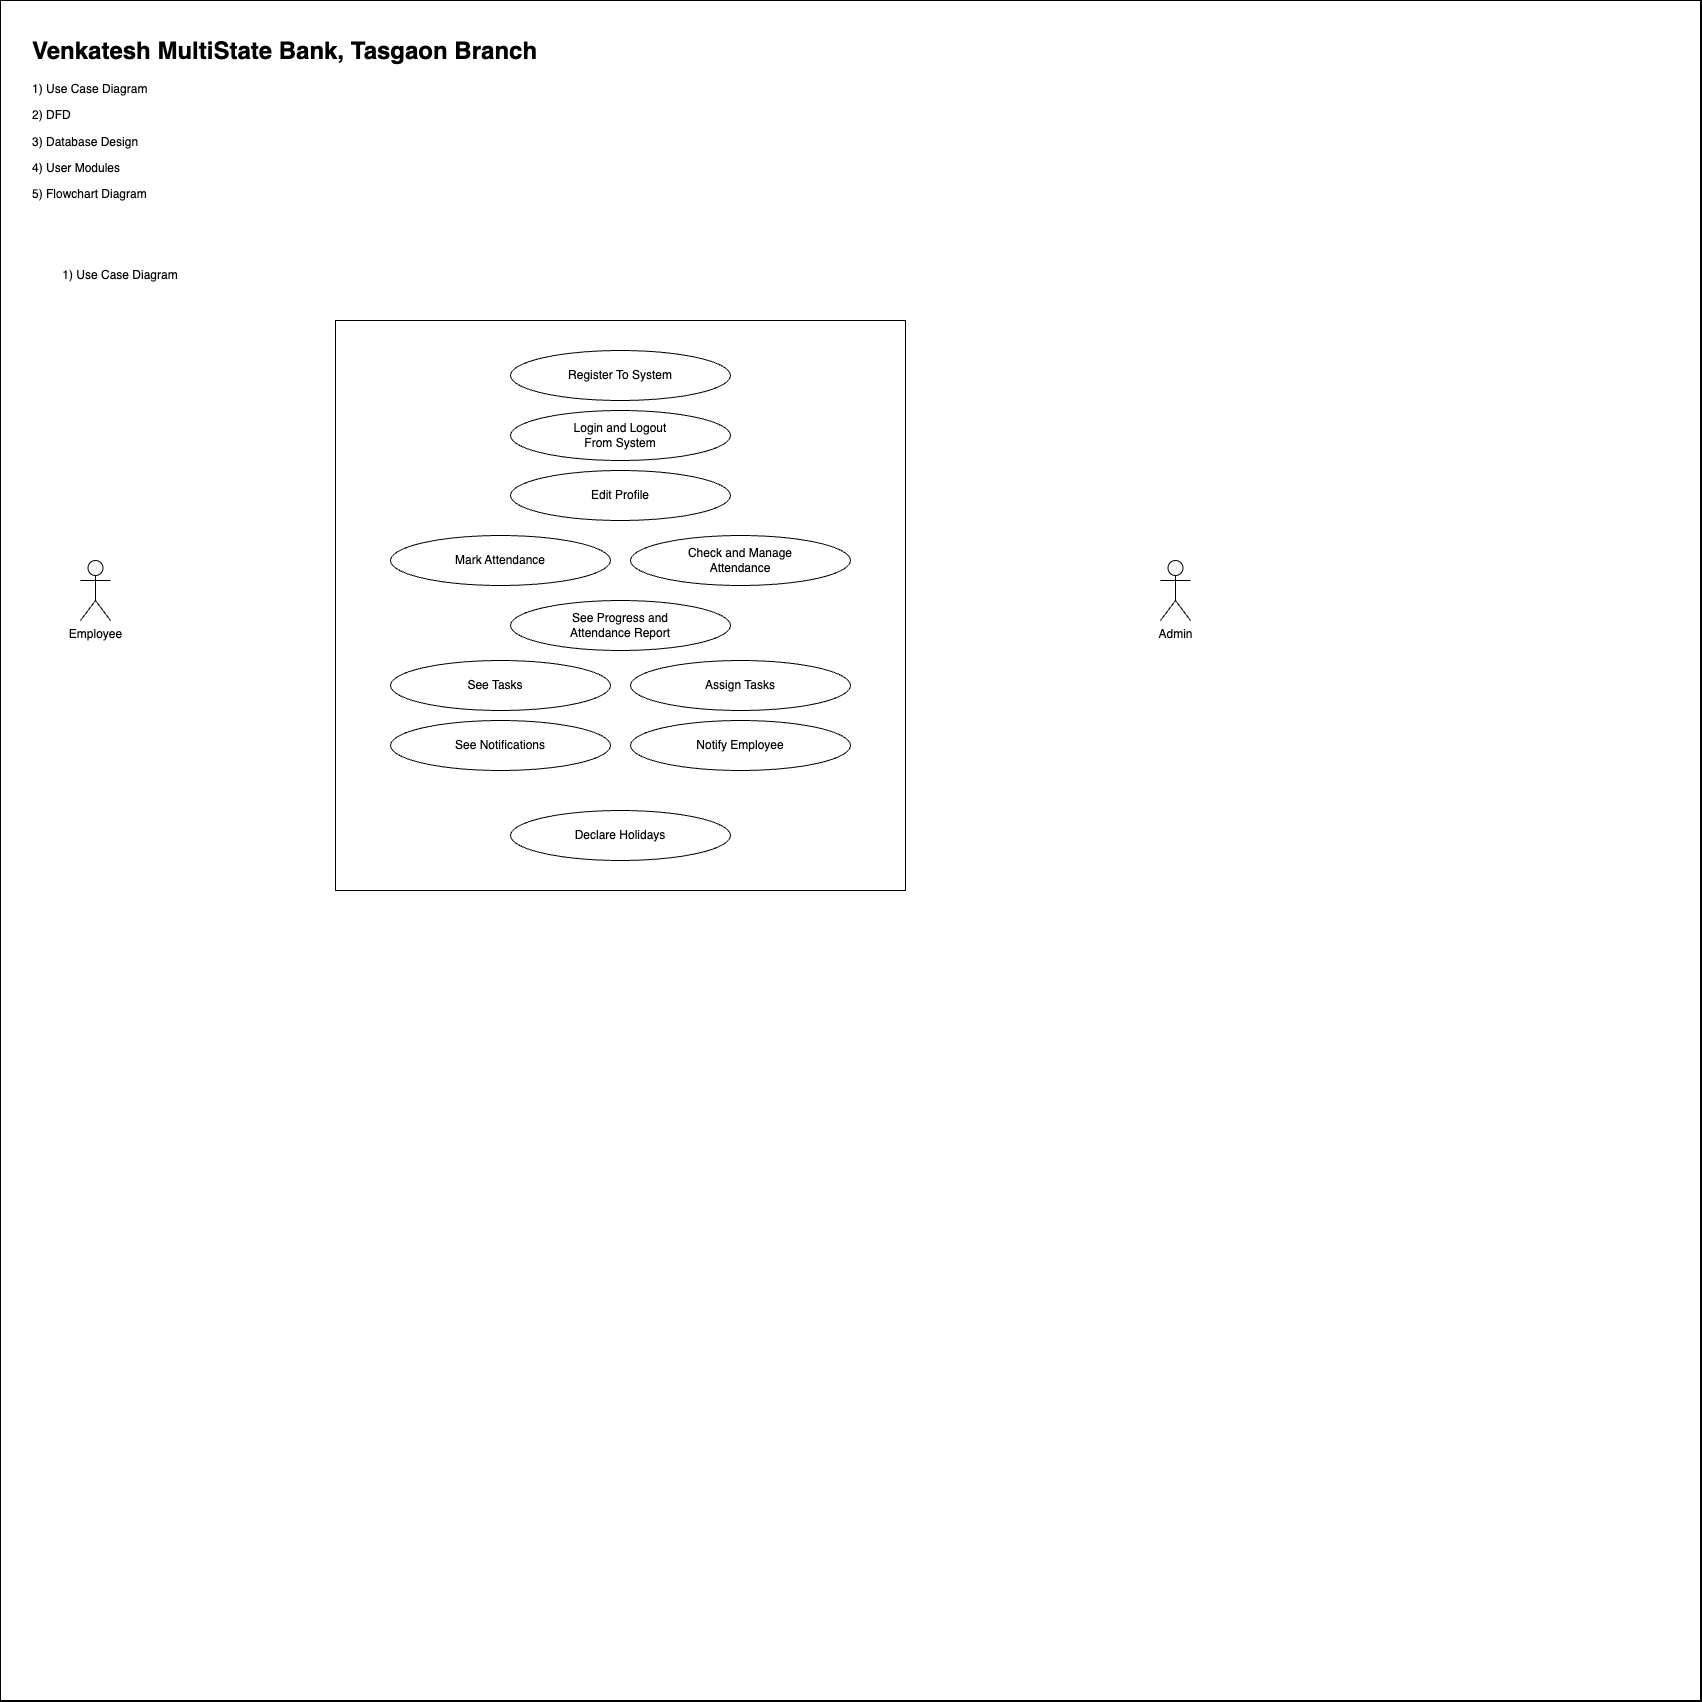

The diagram above was exported from draw.io. Its source (the exported page's mxGraphModel, read from the mxfile embedded in the PNG):
<mxGraphModel dx="2171" dy="2473" grid="1" gridSize="10" guides="1" tooltips="1" connect="1" arrows="1" fold="1" page="1" pageScale="1" pageWidth="850" pageHeight="1100" background="light-dark(#FFFFFF,#FFFFFF)" math="0" shadow="0">
  <root>
    <mxCell id="0" />
    <mxCell id="1" parent="0" />
    <mxCell id="WMPC4iLhrGTJoro49hAn-3" value="" style="whiteSpace=wrap;html=1;aspect=fixed;" vertex="1" parent="1">
      <mxGeometry y="-10" width="1700" height="1700" as="geometry" />
    </mxCell>
    <mxCell id="WMPC4iLhrGTJoro49hAn-4" value="&lt;h1 style=&quot;margin-top: 0px;&quot;&gt;Venkatesh MultiState Bank, Tasgaon Branch&lt;/h1&gt;&lt;p&gt;1) Use Case Diagram&amp;nbsp;&lt;/p&gt;&lt;p&gt;2) DFD&lt;/p&gt;&lt;p&gt;3) Database Design&lt;/p&gt;&lt;p&gt;4) User Modules&lt;/p&gt;&lt;p&gt;5) Flowchart Diagram&lt;/p&gt;" style="text;html=1;whiteSpace=wrap;overflow=hidden;rounded=0;" vertex="1" parent="1">
      <mxGeometry x="30" y="20" width="670" height="230" as="geometry" />
    </mxCell>
    <mxCell id="WMPC4iLhrGTJoro49hAn-5" value="1) Use Case Diagram" style="text;html=1;align=center;verticalAlign=middle;whiteSpace=wrap;rounded=0;" vertex="1" parent="1">
      <mxGeometry x="30" y="250" width="180" height="30" as="geometry" />
    </mxCell>
    <mxCell id="WMPC4iLhrGTJoro49hAn-8" value="" style="whiteSpace=wrap;html=1;aspect=fixed;" vertex="1" parent="1">
      <mxGeometry x="335" y="310" width="570" height="570" as="geometry" />
    </mxCell>
    <mxCell id="WMPC4iLhrGTJoro49hAn-9" value="" style="ellipse;whiteSpace=wrap;html=1;" vertex="1" parent="1">
      <mxGeometry x="510" y="340" width="220" height="50" as="geometry" />
    </mxCell>
    <mxCell id="WMPC4iLhrGTJoro49hAn-11" value="Register To System" style="text;html=1;align=center;verticalAlign=middle;whiteSpace=wrap;rounded=0;" vertex="1" parent="1">
      <mxGeometry x="565" y="350" width="110" height="30" as="geometry" />
    </mxCell>
    <mxCell id="WMPC4iLhrGTJoro49hAn-12" value="Employee" style="shape=umlActor;verticalLabelPosition=bottom;verticalAlign=top;html=1;outlineConnect=0;" vertex="1" parent="1">
      <mxGeometry x="80" y="550" width="30" height="60" as="geometry" />
    </mxCell>
    <mxCell id="WMPC4iLhrGTJoro49hAn-15" value="Admin" style="shape=umlActor;verticalLabelPosition=bottom;verticalAlign=top;html=1;outlineConnect=0;" vertex="1" parent="1">
      <mxGeometry x="1160" y="550" width="30" height="60" as="geometry" />
    </mxCell>
    <mxCell id="WMPC4iLhrGTJoro49hAn-17" value="" style="ellipse;whiteSpace=wrap;html=1;" vertex="1" parent="1">
      <mxGeometry x="510" y="400" width="220" height="50" as="geometry" />
    </mxCell>
    <mxCell id="WMPC4iLhrGTJoro49hAn-18" value="" style="ellipse;whiteSpace=wrap;html=1;" vertex="1" parent="1">
      <mxGeometry x="510" y="460" width="220" height="50" as="geometry" />
    </mxCell>
    <mxCell id="WMPC4iLhrGTJoro49hAn-19" value="Login and Logout From System" style="text;html=1;align=center;verticalAlign=middle;whiteSpace=wrap;rounded=0;" vertex="1" parent="1">
      <mxGeometry x="565" y="410" width="110" height="30" as="geometry" />
    </mxCell>
    <mxCell id="WMPC4iLhrGTJoro49hAn-20" value="Edit Profile" style="text;html=1;align=center;verticalAlign=middle;whiteSpace=wrap;rounded=0;" vertex="1" parent="1">
      <mxGeometry x="565" y="470" width="110" height="30" as="geometry" />
    </mxCell>
    <mxCell id="WMPC4iLhrGTJoro49hAn-21" value="" style="ellipse;whiteSpace=wrap;html=1;" vertex="1" parent="1">
      <mxGeometry x="390" y="525" width="220" height="50" as="geometry" />
    </mxCell>
    <mxCell id="WMPC4iLhrGTJoro49hAn-22" value="" style="ellipse;whiteSpace=wrap;html=1;" vertex="1" parent="1">
      <mxGeometry x="630" y="525" width="220" height="50" as="geometry" />
    </mxCell>
    <mxCell id="WMPC4iLhrGTJoro49hAn-23" value="" style="ellipse;whiteSpace=wrap;html=1;" vertex="1" parent="1">
      <mxGeometry x="510" y="590" width="220" height="50" as="geometry" />
    </mxCell>
    <mxCell id="WMPC4iLhrGTJoro49hAn-25" value="" style="ellipse;whiteSpace=wrap;html=1;" vertex="1" parent="1">
      <mxGeometry x="390" y="650" width="220" height="50" as="geometry" />
    </mxCell>
    <mxCell id="WMPC4iLhrGTJoro49hAn-27" value="" style="ellipse;whiteSpace=wrap;html=1;" vertex="1" parent="1">
      <mxGeometry x="630" y="650" width="220" height="50" as="geometry" />
    </mxCell>
    <mxCell id="WMPC4iLhrGTJoro49hAn-28" value="" style="ellipse;whiteSpace=wrap;html=1;" vertex="1" parent="1">
      <mxGeometry x="390" y="710" width="220" height="50" as="geometry" />
    </mxCell>
    <mxCell id="WMPC4iLhrGTJoro49hAn-29" value="" style="ellipse;whiteSpace=wrap;html=1;" vertex="1" parent="1">
      <mxGeometry x="630" y="710" width="220" height="50" as="geometry" />
    </mxCell>
    <mxCell id="WMPC4iLhrGTJoro49hAn-30" value="Mark Attendance" style="text;html=1;align=center;verticalAlign=middle;whiteSpace=wrap;rounded=0;" vertex="1" parent="1">
      <mxGeometry x="445" y="535" width="110" height="30" as="geometry" />
    </mxCell>
    <mxCell id="WMPC4iLhrGTJoro49hAn-31" value="See Progress and Attendance Report" style="text;html=1;align=center;verticalAlign=middle;whiteSpace=wrap;rounded=0;" vertex="1" parent="1">
      <mxGeometry x="565" y="600" width="110" height="30" as="geometry" />
    </mxCell>
    <mxCell id="WMPC4iLhrGTJoro49hAn-32" value="Check and Manage Attendance" style="text;html=1;align=center;verticalAlign=middle;whiteSpace=wrap;rounded=0;" vertex="1" parent="1">
      <mxGeometry x="685" y="535" width="110" height="30" as="geometry" />
    </mxCell>
    <mxCell id="WMPC4iLhrGTJoro49hAn-33" value="See Tasks" style="text;html=1;align=center;verticalAlign=middle;whiteSpace=wrap;rounded=0;" vertex="1" parent="1">
      <mxGeometry x="440" y="660" width="110" height="30" as="geometry" />
    </mxCell>
    <mxCell id="WMPC4iLhrGTJoro49hAn-35" value="Assign Tasks" style="text;html=1;align=center;verticalAlign=middle;whiteSpace=wrap;rounded=0;" vertex="1" parent="1">
      <mxGeometry x="685" y="660" width="110" height="30" as="geometry" />
    </mxCell>
    <mxCell id="WMPC4iLhrGTJoro49hAn-36" value="Notify Employee" style="text;html=1;align=center;verticalAlign=middle;whiteSpace=wrap;rounded=0;" vertex="1" parent="1">
      <mxGeometry x="685" y="720" width="110" height="30" as="geometry" />
    </mxCell>
    <mxCell id="WMPC4iLhrGTJoro49hAn-37" value="See Notifications" style="text;html=1;align=center;verticalAlign=middle;whiteSpace=wrap;rounded=0;" vertex="1" parent="1">
      <mxGeometry x="445" y="720" width="110" height="30" as="geometry" />
    </mxCell>
    <mxCell id="WMPC4iLhrGTJoro49hAn-39" value="" style="ellipse;whiteSpace=wrap;html=1;" vertex="1" parent="1">
      <mxGeometry x="510" y="800" width="220" height="50" as="geometry" />
    </mxCell>
    <mxCell id="WMPC4iLhrGTJoro49hAn-40" value="Declare Holidays" style="text;html=1;align=center;verticalAlign=middle;whiteSpace=wrap;rounded=0;" vertex="1" parent="1">
      <mxGeometry x="565" y="810" width="110" height="30" as="geometry" />
    </mxCell>
  </root>
</mxGraphModel>